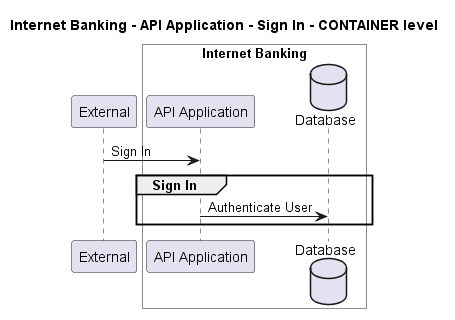

The diagram above was rendered by PlantUML. Its source (embedded in the PNG):
@startuml
!pragma layout smetana

title Internet Banking - API Application - Sign In - CONTAINER level

participant "External" as C4InterFlow.SoftwareSystems.ExternalSystem

box "Internet Banking" #White
    participant "API Application" as BigBankPlc.SoftwareSystems.InternetBanking.Containers.APIApplication
    database "Database" as BigBankPlc.SoftwareSystems.InternetBanking.Containers.Database
end box


C4InterFlow.SoftwareSystems.ExternalSystem -> BigBankPlc.SoftwareSystems.InternetBanking.Containers.APIApplication : Sign In
group Sign In
BigBankPlc.SoftwareSystems.InternetBanking.Containers.APIApplication -> BigBankPlc.SoftwareSystems.InternetBanking.Containers.Database : Authenticate User
end


@enduml